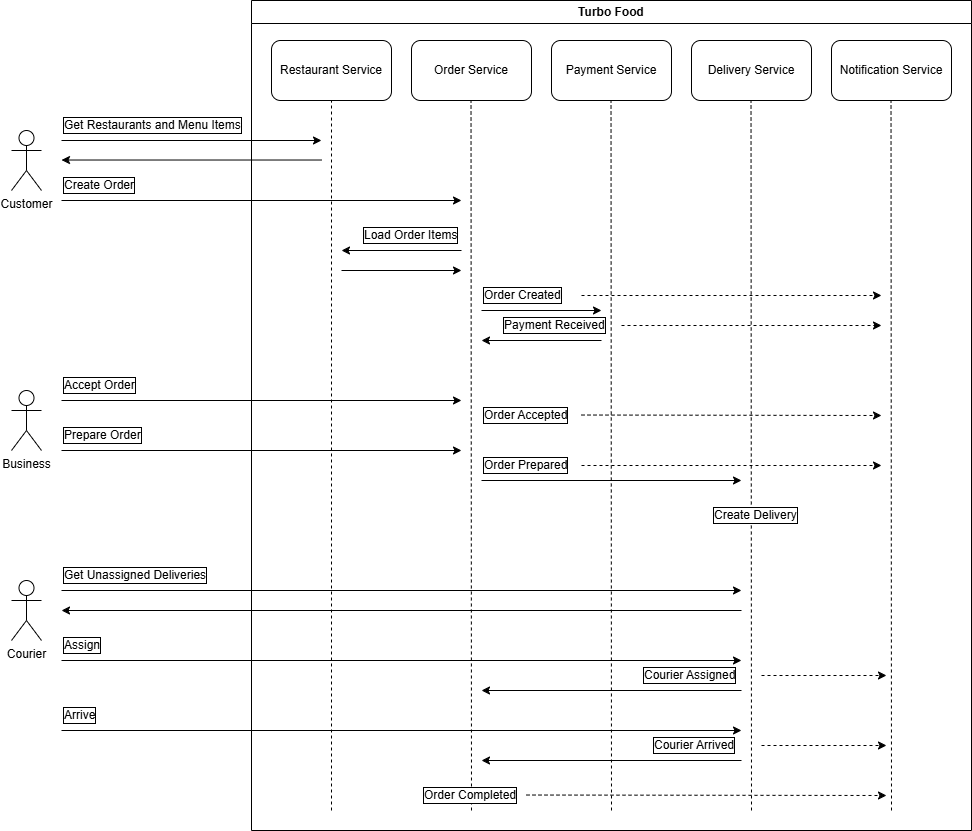

The diagram above was exported from draw.io. Its source (the exported page's mxGraphModel, read from the mxfile embedded in the PNG):
<mxGraphModel dx="1780" dy="1678" grid="1" gridSize="10" guides="1" tooltips="1" connect="1" arrows="1" fold="1" page="1" pageScale="1" pageWidth="850" pageHeight="1100" background="#ffffff" math="0" shadow="0">
  <root>
    <mxCell id="0" />
    <mxCell id="1" parent="0" />
    <mxCell id="wmk-o_IOTUpBy8EHZ5aT-5" value="Turbo Food" style="swimlane;whiteSpace=wrap;html=1;" vertex="1" parent="1">
      <mxGeometry x="70" y="-220" width="720" height="830" as="geometry" />
    </mxCell>
    <mxCell id="wmk-o_IOTUpBy8EHZ5aT-11" value="Restaurant Service" style="rounded=1;whiteSpace=wrap;html=1;" vertex="1" parent="wmk-o_IOTUpBy8EHZ5aT-5">
      <mxGeometry x="20" y="40" width="120" height="60" as="geometry" />
    </mxCell>
    <mxCell id="wmk-o_IOTUpBy8EHZ5aT-12" value="Order Service" style="rounded=1;whiteSpace=wrap;html=1;" vertex="1" parent="wmk-o_IOTUpBy8EHZ5aT-5">
      <mxGeometry x="160" y="40" width="120" height="60" as="geometry" />
    </mxCell>
    <mxCell id="wmk-o_IOTUpBy8EHZ5aT-13" value="Payment Service" style="rounded=1;whiteSpace=wrap;html=1;" vertex="1" parent="wmk-o_IOTUpBy8EHZ5aT-5">
      <mxGeometry x="300" y="40" width="120" height="60" as="geometry" />
    </mxCell>
    <mxCell id="wmk-o_IOTUpBy8EHZ5aT-14" value="Delivery Service" style="rounded=1;whiteSpace=wrap;html=1;" vertex="1" parent="wmk-o_IOTUpBy8EHZ5aT-5">
      <mxGeometry x="440" y="40" width="120" height="60" as="geometry" />
    </mxCell>
    <mxCell id="wmk-o_IOTUpBy8EHZ5aT-21" value="" style="endArrow=none;dashed=1;html=1;rounded=0;entryX=0.5;entryY=1;entryDx=0;entryDy=0;" edge="1" parent="wmk-o_IOTUpBy8EHZ5aT-5">
      <mxGeometry width="50" height="50" relative="1" as="geometry">
        <mxPoint x="220" y="810" as="sourcePoint" />
        <mxPoint x="219.51999999999998" y="100" as="targetPoint" />
      </mxGeometry>
    </mxCell>
    <mxCell id="wmk-o_IOTUpBy8EHZ5aT-22" value="" style="endArrow=none;dashed=1;html=1;rounded=0;entryX=0.5;entryY=1;entryDx=0;entryDy=0;" edge="1" parent="wmk-o_IOTUpBy8EHZ5aT-5">
      <mxGeometry width="50" height="50" relative="1" as="geometry">
        <mxPoint x="360" y="810" as="sourcePoint" />
        <mxPoint x="359.52" y="100" as="targetPoint" />
      </mxGeometry>
    </mxCell>
    <mxCell id="wmk-o_IOTUpBy8EHZ5aT-23" value="" style="endArrow=none;dashed=1;html=1;rounded=0;entryX=0.5;entryY=1;entryDx=0;entryDy=0;" edge="1" parent="wmk-o_IOTUpBy8EHZ5aT-5">
      <mxGeometry width="50" height="50" relative="1" as="geometry">
        <mxPoint x="500" y="810" as="sourcePoint" />
        <mxPoint x="499.52" y="100" as="targetPoint" />
      </mxGeometry>
    </mxCell>
    <mxCell id="wmk-o_IOTUpBy8EHZ5aT-30" value="" style="endArrow=classic;html=1;rounded=0;" edge="1" parent="wmk-o_IOTUpBy8EHZ5aT-5">
      <mxGeometry width="50" height="50" relative="1" as="geometry">
        <mxPoint x="210" y="250" as="sourcePoint" />
        <mxPoint x="90" y="250" as="targetPoint" />
      </mxGeometry>
    </mxCell>
    <mxCell id="wmk-o_IOTUpBy8EHZ5aT-31" value="" style="endArrow=classic;html=1;rounded=0;" edge="1" parent="wmk-o_IOTUpBy8EHZ5aT-5">
      <mxGeometry width="50" height="50" relative="1" as="geometry">
        <mxPoint x="90" y="270" as="sourcePoint" />
        <mxPoint x="210" y="270" as="targetPoint" />
      </mxGeometry>
    </mxCell>
    <mxCell id="wmk-o_IOTUpBy8EHZ5aT-34" value="" style="endArrow=classic;html=1;rounded=0;" edge="1" parent="wmk-o_IOTUpBy8EHZ5aT-5">
      <mxGeometry width="50" height="50" relative="1" as="geometry">
        <mxPoint x="350" y="340" as="sourcePoint" />
        <mxPoint x="230" y="340" as="targetPoint" />
      </mxGeometry>
    </mxCell>
    <mxCell id="wmk-o_IOTUpBy8EHZ5aT-35" value="" style="endArrow=classic;html=1;rounded=0;" edge="1" parent="wmk-o_IOTUpBy8EHZ5aT-5">
      <mxGeometry width="50" height="50" relative="1" as="geometry">
        <mxPoint x="230" y="310" as="sourcePoint" />
        <mxPoint x="350" y="310" as="targetPoint" />
      </mxGeometry>
    </mxCell>
    <mxCell id="wmk-o_IOTUpBy8EHZ5aT-36" value="Notification Service" style="rounded=1;whiteSpace=wrap;html=1;" vertex="1" parent="wmk-o_IOTUpBy8EHZ5aT-5">
      <mxGeometry x="580" y="40" width="120" height="60" as="geometry" />
    </mxCell>
    <mxCell id="wmk-o_IOTUpBy8EHZ5aT-37" value="" style="endArrow=none;dashed=1;html=1;rounded=0;entryX=0.5;entryY=1;entryDx=0;entryDy=0;" edge="1" parent="wmk-o_IOTUpBy8EHZ5aT-5">
      <mxGeometry width="50" height="50" relative="1" as="geometry">
        <mxPoint x="640" y="810" as="sourcePoint" />
        <mxPoint x="639.52" y="100" as="targetPoint" />
      </mxGeometry>
    </mxCell>
    <mxCell id="wmk-o_IOTUpBy8EHZ5aT-45" value="" style="endArrow=classic;html=1;rounded=0;" edge="1" parent="wmk-o_IOTUpBy8EHZ5aT-5">
      <mxGeometry width="50" height="50" relative="1" as="geometry">
        <mxPoint x="230" y="480" as="sourcePoint" />
        <mxPoint x="490" y="480" as="targetPoint" />
      </mxGeometry>
    </mxCell>
    <mxCell id="wmk-o_IOTUpBy8EHZ5aT-59" value="Load Order Items" style="text;html=1;align=left;verticalAlign=middle;whiteSpace=wrap;rounded=0;labelBorderColor=default;" vertex="1" parent="wmk-o_IOTUpBy8EHZ5aT-5">
      <mxGeometry x="110" y="220" width="180" height="30" as="geometry" />
    </mxCell>
    <mxCell id="wmk-o_IOTUpBy8EHZ5aT-60" value="Order Created" style="text;html=1;align=left;verticalAlign=middle;whiteSpace=wrap;rounded=0;labelBorderColor=default;" vertex="1" parent="wmk-o_IOTUpBy8EHZ5aT-5">
      <mxGeometry x="230" y="280" width="180" height="30" as="geometry" />
    </mxCell>
    <mxCell id="wmk-o_IOTUpBy8EHZ5aT-63" value="Order Prepared" style="text;html=1;align=left;verticalAlign=middle;whiteSpace=wrap;rounded=0;labelBorderColor=default;" vertex="1" parent="wmk-o_IOTUpBy8EHZ5aT-5">
      <mxGeometry x="230" y="450" width="180" height="30" as="geometry" />
    </mxCell>
    <mxCell id="wmk-o_IOTUpBy8EHZ5aT-72" value="Payment Received" style="text;html=1;align=left;verticalAlign=middle;whiteSpace=wrap;rounded=0;labelBorderColor=default;" vertex="1" parent="wmk-o_IOTUpBy8EHZ5aT-5">
      <mxGeometry x="250" y="310" width="180" height="30" as="geometry" />
    </mxCell>
    <mxCell id="wmk-o_IOTUpBy8EHZ5aT-73" value="Create Delivery" style="text;html=1;align=left;verticalAlign=middle;whiteSpace=wrap;rounded=0;labelBorderColor=default;labelBackgroundColor=default;" vertex="1" parent="wmk-o_IOTUpBy8EHZ5aT-5">
      <mxGeometry x="460" y="500" width="180" height="30" as="geometry" />
    </mxCell>
    <mxCell id="wmk-o_IOTUpBy8EHZ5aT-76" value="Order Completed" style="text;html=1;align=left;verticalAlign=middle;whiteSpace=wrap;rounded=0;labelBorderColor=default;labelBackgroundColor=default;" vertex="1" parent="wmk-o_IOTUpBy8EHZ5aT-5">
      <mxGeometry x="170" y="780" width="180" height="30" as="geometry" />
    </mxCell>
    <mxCell id="wmk-o_IOTUpBy8EHZ5aT-77" value="" style="endArrow=classic;html=1;rounded=0;dashed=1;" edge="1" parent="wmk-o_IOTUpBy8EHZ5aT-5">
      <mxGeometry width="50" height="50" relative="1" as="geometry">
        <mxPoint x="330" y="295" as="sourcePoint" />
        <mxPoint x="630" y="295" as="targetPoint" />
      </mxGeometry>
    </mxCell>
    <mxCell id="wmk-o_IOTUpBy8EHZ5aT-78" value="" style="endArrow=classic;html=1;rounded=0;dashed=1;" edge="1" parent="wmk-o_IOTUpBy8EHZ5aT-5">
      <mxGeometry width="50" height="50" relative="1" as="geometry">
        <mxPoint x="370" y="325" as="sourcePoint" />
        <mxPoint x="630" y="325" as="targetPoint" />
      </mxGeometry>
    </mxCell>
    <mxCell id="wmk-o_IOTUpBy8EHZ5aT-79" value="" style="endArrow=classic;html=1;rounded=0;dashed=1;" edge="1" parent="wmk-o_IOTUpBy8EHZ5aT-5">
      <mxGeometry width="50" height="50" relative="1" as="geometry">
        <mxPoint x="330" y="465" as="sourcePoint" />
        <mxPoint x="630" y="465" as="targetPoint" />
      </mxGeometry>
    </mxCell>
    <mxCell id="wmk-o_IOTUpBy8EHZ5aT-80" value="" style="endArrow=classic;html=1;rounded=0;dashed=1;" edge="1" parent="wmk-o_IOTUpBy8EHZ5aT-5">
      <mxGeometry width="50" height="50" relative="1" as="geometry">
        <mxPoint x="330" y="414.52" as="sourcePoint" />
        <mxPoint x="630" y="415" as="targetPoint" />
      </mxGeometry>
    </mxCell>
    <mxCell id="wmk-o_IOTUpBy8EHZ5aT-83" value="Order Accepted" style="text;html=1;align=left;verticalAlign=middle;whiteSpace=wrap;rounded=0;labelBorderColor=default;" vertex="1" parent="wmk-o_IOTUpBy8EHZ5aT-5">
      <mxGeometry x="230" y="400" width="180" height="30" as="geometry" />
    </mxCell>
    <mxCell id="wmk-o_IOTUpBy8EHZ5aT-86" value="" style="endArrow=classic;html=1;rounded=0;dashed=1;" edge="1" parent="wmk-o_IOTUpBy8EHZ5aT-5">
      <mxGeometry width="50" height="50" relative="1" as="geometry">
        <mxPoint x="275" y="794.52" as="sourcePoint" />
        <mxPoint x="635" y="795" as="targetPoint" />
      </mxGeometry>
    </mxCell>
    <mxCell id="wmk-o_IOTUpBy8EHZ5aT-20" value="" style="endArrow=none;dashed=1;html=1;rounded=0;entryX=0.5;entryY=1;entryDx=0;entryDy=0;" edge="1" parent="1" target="wmk-o_IOTUpBy8EHZ5aT-11">
      <mxGeometry width="50" height="50" relative="1" as="geometry">
        <mxPoint x="150" y="590" as="sourcePoint" />
        <mxPoint x="500" y="50" as="targetPoint" />
      </mxGeometry>
    </mxCell>
    <mxCell id="wmk-o_IOTUpBy8EHZ5aT-26" style="edgeStyle=orthogonalEdgeStyle;rounded=0;orthogonalLoop=1;jettySize=auto;html=1;" edge="1" parent="1">
      <mxGeometry relative="1" as="geometry">
        <mxPoint x="140" y="-80" as="targetPoint" />
        <mxPoint x="-120" y="-80" as="sourcePoint" />
      </mxGeometry>
    </mxCell>
    <mxCell id="wmk-o_IOTUpBy8EHZ5aT-24" value="Customer" style="shape=umlActor;verticalLabelPosition=bottom;verticalAlign=top;html=1;outlineConnect=0;" vertex="1" parent="1">
      <mxGeometry x="-170" y="-90" width="30" height="60" as="geometry" />
    </mxCell>
    <mxCell id="wmk-o_IOTUpBy8EHZ5aT-28" value="" style="endArrow=classic;html=1;rounded=0;" edge="1" parent="1">
      <mxGeometry width="50" height="50" relative="1" as="geometry">
        <mxPoint x="140" y="-60.480000000000004" as="sourcePoint" />
        <mxPoint x="-120" y="-60.480000000000004" as="targetPoint" />
      </mxGeometry>
    </mxCell>
    <mxCell id="wmk-o_IOTUpBy8EHZ5aT-29" value="" style="endArrow=classic;html=1;rounded=0;" edge="1" parent="1">
      <mxGeometry width="50" height="50" relative="1" as="geometry">
        <mxPoint x="-120" y="-20" as="sourcePoint" />
        <mxPoint x="280" y="-20" as="targetPoint" />
      </mxGeometry>
    </mxCell>
    <mxCell id="wmk-o_IOTUpBy8EHZ5aT-38" style="edgeStyle=orthogonalEdgeStyle;rounded=0;orthogonalLoop=1;jettySize=auto;html=1;" edge="1" parent="1">
      <mxGeometry relative="1" as="geometry">
        <mxPoint x="280" y="180" as="targetPoint" />
        <mxPoint x="-120" y="180" as="sourcePoint" />
      </mxGeometry>
    </mxCell>
    <mxCell id="wmk-o_IOTUpBy8EHZ5aT-39" value="Business" style="shape=umlActor;verticalLabelPosition=bottom;verticalAlign=top;html=1;outlineConnect=0;" vertex="1" parent="1">
      <mxGeometry x="-170" y="170" width="30" height="60" as="geometry" />
    </mxCell>
    <mxCell id="wmk-o_IOTUpBy8EHZ5aT-44" style="edgeStyle=orthogonalEdgeStyle;rounded=0;orthogonalLoop=1;jettySize=auto;html=1;" edge="1" parent="1">
      <mxGeometry relative="1" as="geometry">
        <mxPoint x="280" y="230" as="targetPoint" />
        <mxPoint x="-120" y="230" as="sourcePoint" />
      </mxGeometry>
    </mxCell>
    <mxCell id="wmk-o_IOTUpBy8EHZ5aT-56" value="Get Restaurants and Menu Items" style="text;html=1;align=left;verticalAlign=middle;whiteSpace=wrap;rounded=0;labelBorderColor=default;" vertex="1" parent="1">
      <mxGeometry x="-120" y="-110" width="190" height="30" as="geometry" />
    </mxCell>
    <mxCell id="wmk-o_IOTUpBy8EHZ5aT-57" value="Create Order" style="text;html=1;align=left;verticalAlign=middle;whiteSpace=wrap;rounded=0;labelBorderColor=default;" vertex="1" parent="1">
      <mxGeometry x="-120" y="-50" width="180" height="30" as="geometry" />
    </mxCell>
    <mxCell id="wmk-o_IOTUpBy8EHZ5aT-61" value="Accept Order" style="text;html=1;align=left;verticalAlign=middle;whiteSpace=wrap;rounded=0;labelBorderColor=default;" vertex="1" parent="1">
      <mxGeometry x="-120" y="150" width="180" height="30" as="geometry" />
    </mxCell>
    <mxCell id="wmk-o_IOTUpBy8EHZ5aT-62" value="Prepare Order" style="text;html=1;align=left;verticalAlign=middle;whiteSpace=wrap;rounded=0;labelBorderColor=default;" vertex="1" parent="1">
      <mxGeometry x="-120" y="200" width="180" height="30" as="geometry" />
    </mxCell>
    <mxCell id="wmk-o_IOTUpBy8EHZ5aT-49" value="" style="endArrow=classic;html=1;rounded=0;" edge="1" parent="1">
      <mxGeometry width="50" height="50" relative="1" as="geometry">
        <mxPoint x="560" y="390" as="sourcePoint" />
        <mxPoint x="-120" y="390" as="targetPoint" />
      </mxGeometry>
    </mxCell>
    <mxCell id="wmk-o_IOTUpBy8EHZ5aT-51" value="" style="endArrow=classic;html=1;rounded=0;" edge="1" parent="1">
      <mxGeometry width="50" height="50" relative="1" as="geometry">
        <mxPoint x="560" y="470" as="sourcePoint" />
        <mxPoint x="300" y="470" as="targetPoint" />
      </mxGeometry>
    </mxCell>
    <mxCell id="wmk-o_IOTUpBy8EHZ5aT-46" style="edgeStyle=orthogonalEdgeStyle;rounded=0;orthogonalLoop=1;jettySize=auto;html=1;" edge="1" parent="1">
      <mxGeometry relative="1" as="geometry">
        <mxPoint x="560" y="370" as="targetPoint" />
        <mxPoint x="-120" y="370" as="sourcePoint" />
      </mxGeometry>
    </mxCell>
    <mxCell id="wmk-o_IOTUpBy8EHZ5aT-47" value="Courier" style="shape=umlActor;verticalLabelPosition=bottom;verticalAlign=top;html=1;outlineConnect=0;" vertex="1" parent="1">
      <mxGeometry x="-170" y="360" width="30" height="60" as="geometry" />
    </mxCell>
    <mxCell id="wmk-o_IOTUpBy8EHZ5aT-48" style="edgeStyle=orthogonalEdgeStyle;rounded=0;orthogonalLoop=1;jettySize=auto;html=1;" edge="1" parent="1">
      <mxGeometry relative="1" as="geometry">
        <mxPoint x="560" y="440" as="targetPoint" />
        <mxPoint x="-120" y="440" as="sourcePoint" />
      </mxGeometry>
    </mxCell>
    <mxCell id="wmk-o_IOTUpBy8EHZ5aT-50" style="edgeStyle=orthogonalEdgeStyle;rounded=0;orthogonalLoop=1;jettySize=auto;html=1;" edge="1" parent="1">
      <mxGeometry relative="1" as="geometry">
        <mxPoint x="560" y="510" as="targetPoint" />
        <mxPoint x="-120" y="510" as="sourcePoint" />
      </mxGeometry>
    </mxCell>
    <mxCell id="wmk-o_IOTUpBy8EHZ5aT-52" value="" style="endArrow=classic;html=1;rounded=0;" edge="1" parent="1">
      <mxGeometry width="50" height="50" relative="1" as="geometry">
        <mxPoint x="560" y="540" as="sourcePoint" />
        <mxPoint x="300" y="540" as="targetPoint" />
      </mxGeometry>
    </mxCell>
    <mxCell id="wmk-o_IOTUpBy8EHZ5aT-66" value="Courier Assigned" style="text;html=1;align=left;verticalAlign=middle;whiteSpace=wrap;rounded=0;labelBorderColor=default;" vertex="1" parent="1">
      <mxGeometry x="460" y="440" width="180" height="30" as="geometry" />
    </mxCell>
    <mxCell id="wmk-o_IOTUpBy8EHZ5aT-68" value="Courier Arrived" style="text;html=1;align=left;verticalAlign=middle;whiteSpace=wrap;rounded=0;labelBorderColor=default;" vertex="1" parent="1">
      <mxGeometry x="470" y="510" width="180" height="30" as="geometry" />
    </mxCell>
    <mxCell id="wmk-o_IOTUpBy8EHZ5aT-64" value="Get Unassigned Deliveries" style="text;html=1;align=left;verticalAlign=middle;whiteSpace=wrap;rounded=0;labelBorderColor=default;" vertex="1" parent="1">
      <mxGeometry x="-120" y="340" width="180" height="30" as="geometry" />
    </mxCell>
    <mxCell id="wmk-o_IOTUpBy8EHZ5aT-65" value="Assign" style="text;html=1;align=left;verticalAlign=middle;whiteSpace=wrap;rounded=0;labelBorderColor=default;" vertex="1" parent="1">
      <mxGeometry x="-120" y="410" width="180" height="30" as="geometry" />
    </mxCell>
    <mxCell id="wmk-o_IOTUpBy8EHZ5aT-67" value="Arrive" style="text;html=1;align=left;verticalAlign=middle;whiteSpace=wrap;rounded=0;labelBorderColor=default;" vertex="1" parent="1">
      <mxGeometry x="-120" y="480" width="180" height="30" as="geometry" />
    </mxCell>
    <mxCell id="wmk-o_IOTUpBy8EHZ5aT-81" value="" style="endArrow=classic;html=1;rounded=0;dashed=1;" edge="1" parent="1">
      <mxGeometry width="50" height="50" relative="1" as="geometry">
        <mxPoint x="580" y="455" as="sourcePoint" />
        <mxPoint x="705" y="455" as="targetPoint" />
      </mxGeometry>
    </mxCell>
    <mxCell id="wmk-o_IOTUpBy8EHZ5aT-82" value="" style="endArrow=classic;html=1;rounded=0;dashed=1;" edge="1" parent="1">
      <mxGeometry width="50" height="50" relative="1" as="geometry">
        <mxPoint x="580" y="525" as="sourcePoint" />
        <mxPoint x="705" y="525" as="targetPoint" />
      </mxGeometry>
    </mxCell>
  </root>
</mxGraphModel>